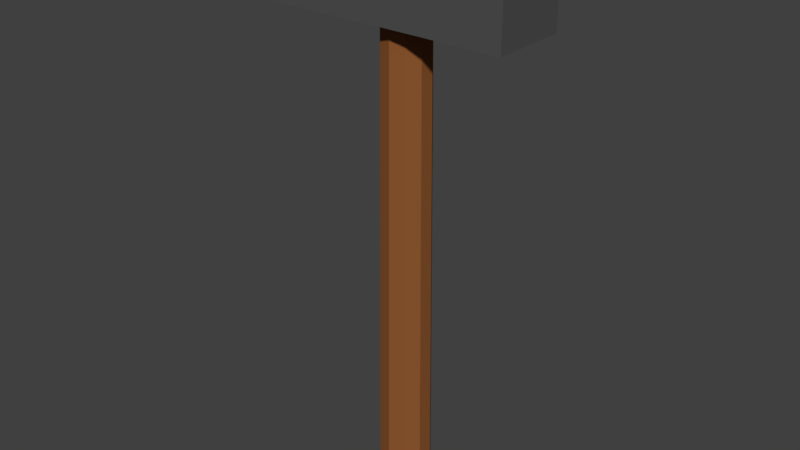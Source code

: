 # Source: hammer.blend  (saved by Blender 2.79.0; exported with 4.5.12 LTS)
import bpy
from mathutils import Matrix  # noqa: F401  (used for matrix-valued properties, if any)

bpy.ops.wm.read_factory_settings(use_empty=True)
scene = bpy.context.scene
scene.name = 'Scene'

# ---- collections
col_collection_1 = bpy.data.collections.new('Collection 1'); scene.collection.children.link(col_collection_1)

# ---- materials (node trees are filled in below, after node groups)
mat_material_001 = bpy.data.materials.new('Material.001')
mat_material_001.alpha_threshold = 0.0
mat_material_001.use_transparent_shadow = False
mat_material_001.diffuse_color = (0.2738, 0.09683, 0.02984, 1.0)
mat_material_001.roughness = 0.5
mat_material_002 = bpy.data.materials.new('Material.002')
mat_material_002.alpha_threshold = 0.0
mat_material_002.use_transparent_shadow = False
mat_material_002.diffuse_color = (0.08714, 0.08714, 0.08714, 1.0)
mat_material_002.roughness = 0.5

# ---- material node trees

# ---- world
world_world = bpy.data.worlds.new('World'); scene.world = world_world
world_world.color = (0.05088, 0.05088, 0.05088)
world_world.use_sun_shadow = False
world_world.sun_shadow_jitter_overblur = 0.0
world_world.cycles.sampling_method = 'MANUAL'

# ---- meshes
me_circle = bpy.data.meshes.new('Circle')
me_circle.from_pydata([(-2.285e-08, 0.4775, 0.2448), (-0.2807, 0.3863, 0.2448), (-0.4541, 0.1476, 0.2448), (-0.4541, -0.1476, 0.2448), (-0.2807, -0.3863, 0.2448), (1.889e-08, -0.4775, 0.2448), (0.2807, -0.3863, 0.2448), (0.4541, -0.1476, 0.2448), (0.4541, 0.1476, 0.2448), (0.2807, 0.3863, 0.2448), (-2.3e-08, 0.4063, 10.47), (-0.2388, 0.3287, 10.47), (-0.3864, 0.1256, 10.47), (-0.3864, -0.1256, 10.47), (-0.2388, -0.3287, 10.47), (1.252e-08, -0.4063, 10.47), (0.2388, -0.3287, 10.47), (0.3864, -0.1256, 10.47), (0.3864, 0.1256, 10.47), (0.2388, 0.3287, 10.47)], [], [(1, 0, 9, 8, 7, 6, 5, 4, 3, 2), (11, 12, 13, 14, 15, 16, 17, 18, 19, 10), (2, 3, 13, 12), (9, 0, 10, 19), (6, 7, 17, 16), (3, 4, 14, 13), (0, 1, 11, 10), (7, 8, 18, 17), (4, 5, 15, 14), (1, 2, 12, 11), (8, 9, 19, 18), (5, 6, 16, 15)])
me_circle.materials.append(mat_material_001)
me_circle.use_remesh_preserve_volume = False
me_circle.use_remesh_preserve_attributes = False
me_circle.use_mirror_vertex_groups = False
me_circle.update()
me_cube_001 = bpy.data.meshes.new('Cube.001')
me_cube_001.from_pydata([(-1.071, -1.0, -1.0), (-1.071, -1.0, -0.7901), (-1.071, 1.0, -1.0), (-1.071, 1.0, -0.7901), (1.108, -1.0, -1.0), (1.108, -1.0, 1.0), (1.108, 1.0, -1.0), (1.108, 1.0, 1.0), (-0.6652, 1.0, -1.0), (-0.6652, 1.0, 1.0), (-0.6652, -1.0, -1.0), (-0.6652, -1.0, 1.0), (0.08082, 0.589, -1.0), (0.08082, 0.589, 1.0), (0.192, 0.4765, -1.0), (0.192, 0.4765, 1.0), (0.192, -0.4765, 1.0), (0.192, -0.4765, -1.0), (-0.09903, 0.182, -1.0), (-0.09903, 0.182, 1.0), (0.2607, -0.182, 1.0), (0.2607, -0.182, -1.0), (-0.09903, -0.182, -1.0), (-0.09903, -0.182, 1.0), (0.08082, -0.589, 1.0), (0.08082, -0.589, -1.0), (-0.03033, -0.4765, 1.0), (-0.03033, -0.4765, -1.0), (0.2607, 0.182, -1.0), (0.2607, 0.182, 1.0), (-0.03033, 0.4765, -1.0), (-0.03033, 0.4765, 1.0)], [], [(0, 1, 3, 2), (8, 9, 7, 6), (6, 7, 5, 4), (10, 11, 1, 0), (8, 6, 4, 21, 28, 14, 12, 30, 18, 22, 10), (9, 3, 1, 11), (7, 29, 20, 16, 24, 26, 23, 11, 5), (2, 8, 10, 0), (4, 5, 11, 10), (2, 3, 9, 8), (21, 20, 29, 28), (10, 22, 27, 25, 17, 21, 4), (11, 23, 19, 31, 13, 15, 29, 7, 9), (30, 31, 19, 18), (12, 13, 31, 30), (22, 23, 26, 27), (18, 19, 23, 22), (25, 24, 16, 17), (14, 15, 13, 12), (27, 26, 24, 25), (28, 29, 15, 14), (17, 16, 20, 21)])
me_cube_001.materials.append(mat_material_002)
me_cube_001.use_remesh_preserve_volume = False
me_cube_001.use_remesh_preserve_attributes = False
me_cube_001.use_mirror_vertex_groups = False
me_cube_001.update()

# ---- objects
ob_haft = bpy.data.objects.new('Haft', me_circle)
ob_head = bpy.data.objects.new('Head', me_cube_001)

# ---- transforms, parenting, visibility, modifiers, constraints
ob_haft.location = (0.0, 0.0, 0.0)
ob_haft.scale = (0.2, 0.2, 0.2)
ob_haft.lineart.crease_threshold = 0.0
ob_head.location = (-0.03474, 0.0, 1.924)
ob_head.scale = (0.4298, 0.138, 0.138)
ob_head.lineart.crease_threshold = 0.0

# ---- collection membership
col_collection_1.objects.link(ob_haft)
col_collection_1.objects.link(ob_head)

# ---- scene / render settings (as saved in the file)
scene.frame_start = 1; scene.frame_end = 250; scene.frame_set(1)
scene.render.engine = 'BLENDER_EEVEE_NEXT'
scene.render.resolution_percentage = 50
scene.render.dither_intensity = 0.0
scene.cycles.use_denoising = False
scene.cycles.samples = 128
scene.cycles.sampling_pattern = 'TABULATED_SOBOL'
scene.cycles.use_adaptive_sampling = False
scene.cycles.use_light_tree = False
scene.cycles.blur_glossy = 0.0
scene.cycles.sample_clamp_indirect = 0.0
scene.view_settings.view_transform = 'Standard'
bpy.context.view_layer.update()

# ---- added for rendering (the .blend has no active camera and no usable light): camera, sun
cam_auto = bpy.data.cameras.new('AutoCamera')
cam_auto.lens = 50.0
cam_auto.sensor_width = 36.0
cam_auto.clip_end = 1000.0
ob_auto_camera = bpy.data.objects.new('AutoCamera', cam_auto)
scene.collection.objects.link(ob_auto_camera)
ob_auto_camera.location = (2.06966, -2.51564, 2.7484)
ob_auto_camera.rotation_euler = (1.09748, -7.21219e-08, 0.694738)
scene.camera = ob_auto_camera
light_auto_sun = bpy.data.lights.new('AutoSun', 'SUN')
light_auto_sun.energy = 3.0
light_auto_sun.angle = 0.0523599
ob_auto_sun = bpy.data.objects.new('AutoSun', light_auto_sun)
scene.collection.objects.link(ob_auto_sun)
ob_auto_sun.rotation_euler = (0.872665, 0.174533, 0.523599)
bpy.context.view_layer.update()

